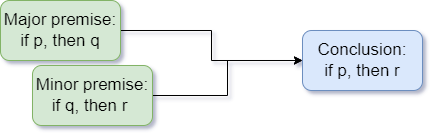

The diagram above was exported from draw.io. Its source (the exported page's mxGraphModel, read from the mxfile embedded in the PNG):
<mxGraphModel dx="1221" dy="823" grid="1" gridSize="10" guides="1" tooltips="1" connect="1" arrows="1" fold="1" page="1" pageScale="1" pageWidth="1333" pageHeight="750" math="0" shadow="0">
  <root>
    <mxCell id="0" />
    <mxCell id="1" parent="0" />
    <mxCell id="j2M1M8o7Pua6BpFWqaf4-3" value="" style="edgeStyle=orthogonalEdgeStyle;rounded=0;orthogonalLoop=1;jettySize=auto;html=1;fontSize=17;" edge="1" parent="1" source="j2M1M8o7Pua6BpFWqaf4-1" target="j2M1M8o7Pua6BpFWqaf4-2">
      <mxGeometry relative="1" as="geometry" />
    </mxCell>
    <mxCell id="j2M1M8o7Pua6BpFWqaf4-1" value="Major premise:&lt;div style=&quot;font-size: 17px;&quot;&gt;if p, then q&lt;/div&gt;" style="rounded=1;whiteSpace=wrap;html=1;flipH=1;flipV=1;fontSize=17;fillColor=#d5e8d4;strokeColor=#82b366;" vertex="1" parent="1">
      <mxGeometry x="440" y="313" width="120" height="60" as="geometry" />
    </mxCell>
    <mxCell id="j2M1M8o7Pua6BpFWqaf4-5" value="" style="edgeStyle=orthogonalEdgeStyle;rounded=0;orthogonalLoop=1;jettySize=auto;html=1;startArrow=classic;startFill=1;endArrow=none;endFill=0;fontSize=17;" edge="1" parent="1" source="j2M1M8o7Pua6BpFWqaf4-2" target="j2M1M8o7Pua6BpFWqaf4-4">
      <mxGeometry relative="1" as="geometry" />
    </mxCell>
    <mxCell id="j2M1M8o7Pua6BpFWqaf4-2" value="C&lt;span style=&quot;background-color: initial;&quot;&gt;onclusion:&lt;/span&gt;&lt;div&gt;&lt;div style=&quot;font-size: 17px;&quot;&gt;if p, then r&lt;/div&gt;&lt;/div&gt;" style="whiteSpace=wrap;html=1;rounded=1;flipH=1;flipV=1;fontSize=17;fillColor=#dae8fc;strokeColor=#6c8ebf;" vertex="1" parent="1">
      <mxGeometry x="742" y="343" width="120" height="60" as="geometry" />
    </mxCell>
    <mxCell id="j2M1M8o7Pua6BpFWqaf4-4" value="Minor premise:&lt;div style=&quot;font-size: 17px;&quot;&gt;if q, then r&lt;span style=&quot;background-color: initial; font-size: 17px;&quot;&gt;&amp;nbsp;&lt;/span&gt;&lt;/div&gt;" style="whiteSpace=wrap;html=1;rounded=1;flipH=1;flipV=1;fontSize=17;fillColor=#d5e8d4;strokeColor=#82b366;" vertex="1" parent="1">
      <mxGeometry x="472" y="378" width="120" height="60" as="geometry" />
    </mxCell>
  </root>
</mxGraphModel>